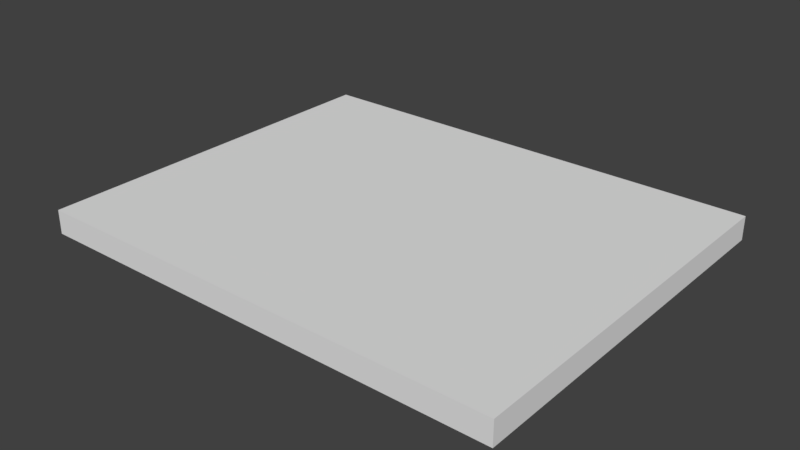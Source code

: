 # Source: Wall_4x5x0.25.blend  (saved by Blender 2.79.0; exported with 4.5.12 LTS)
import bpy
from mathutils import Matrix  # noqa: F401  (used for matrix-valued properties, if any)

bpy.ops.wm.read_factory_settings(use_empty=True)
scene = bpy.context.scene
scene.name = 'Scene'

# ---- collections
col_collection_1 = bpy.data.collections.new('Collection 1'); scene.collection.children.link(col_collection_1)

# ---- world
world_world = bpy.data.worlds.new('World'); scene.world = world_world
world_world.color = (0.05088, 0.05088, 0.05088)
world_world.use_sun_shadow = False
world_world.sun_shadow_jitter_overblur = 0.0
world_world.cycles.sampling_method = 'MANUAL'

# ---- meshes
me_plane = bpy.data.meshes.new('Plane')
me_plane.from_pydata([(-3.0, -2.0, 0.0), (2.0, -2.0, 0.0), (-3.0, 2.0, 0.0), (2.0, 2.0, 0.0), (-3.0, -2.0, 0.25), (2.0, -2.0, 0.25), (-3.0, 2.0, 0.25), (2.0, 2.0, 0.25)], [], [(0, 2, 3, 1), (4, 5, 7, 6), (2, 0, 4, 6), (3, 2, 6, 7), (0, 1, 5, 4), (1, 3, 7, 5)])
me_plane.use_remesh_preserve_volume = False
me_plane.use_remesh_preserve_attributes = False
me_plane.use_mirror_vertex_groups = False
me_plane.update()

# ---- objects
ob_wall_4x5x0_25 = bpy.data.objects.new('Wall_4x5x0.25', me_plane)

# ---- transforms, parenting, visibility, modifiers, constraints
ob_wall_4x5x0_25.location = (0.0, 0.0, 0.0)
ob_wall_4x5x0_25.lineart.crease_threshold = 0.0

# ---- collection membership
col_collection_1.objects.link(ob_wall_4x5x0_25)

# ---- scene / render settings (as saved in the file)
scene.frame_start = 1; scene.frame_end = 250; scene.frame_set(1)
scene.render.engine = 'BLENDER_EEVEE_NEXT'
scene.render.resolution_percentage = 50
scene.render.dither_intensity = 0.0
scene.cycles.use_denoising = False
scene.cycles.samples = 128
scene.cycles.sampling_pattern = 'TABULATED_SOBOL'
scene.cycles.use_adaptive_sampling = False
scene.cycles.use_light_tree = False
scene.cycles.blur_glossy = 0.0
scene.cycles.sample_clamp_indirect = 0.0
scene.view_settings.view_transform = 'Standard'
bpy.context.view_layer.update()

# ---- added for rendering (the .blend has no active camera and no usable light): camera, sun
cam_auto = bpy.data.cameras.new('AutoCamera')
cam_auto.lens = 50.0
cam_auto.sensor_width = 36.0
cam_auto.clip_end = 1000.0
ob_auto_camera = bpy.data.objects.new('AutoCamera', cam_auto)
scene.collection.objects.link(ob_auto_camera)
ob_auto_camera.location = (5.42884, -7.11461, 4.86807)
ob_auto_camera.rotation_euler = (1.09748, -7.21219e-08, 0.694738)
scene.camera = ob_auto_camera
light_auto_sun = bpy.data.lights.new('AutoSun', 'SUN')
light_auto_sun.energy = 3.0
light_auto_sun.angle = 0.0523599
ob_auto_sun = bpy.data.objects.new('AutoSun', light_auto_sun)
scene.collection.objects.link(ob_auto_sun)
ob_auto_sun.rotation_euler = (0.872665, 0.174533, 0.523599)
bpy.context.view_layer.update()
